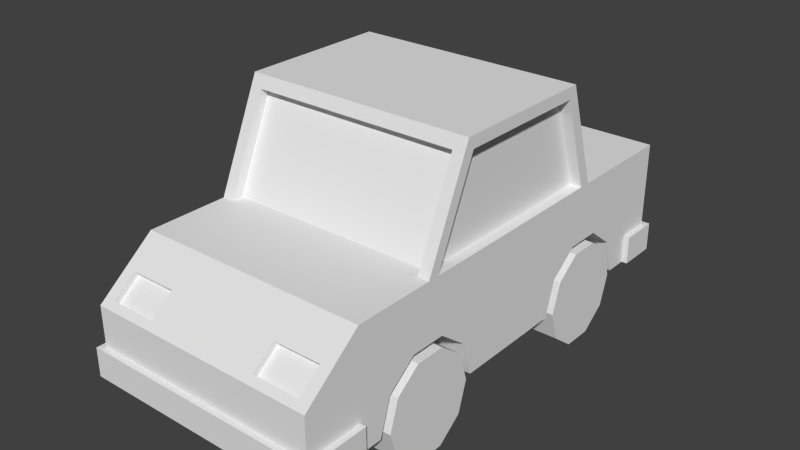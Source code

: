 # Source: Car.blend  (saved by Blender 2.72.0; exported with 4.5.12 LTS)
import bpy
from mathutils import Matrix  # noqa: F401  (used for matrix-valued properties, if any)

bpy.ops.wm.read_factory_settings(use_empty=True)
scene = bpy.context.scene
scene.name = 'Scene'

# ---- collections
col_collection_1 = bpy.data.collections.new('Collection 1'); scene.collection.children.link(col_collection_1)

# ---- world
world_world = bpy.data.worlds.new('World'); scene.world = world_world
world_world.color = (0.05088, 0.05088, 0.05088)
world_world.use_sun_shadow = False
world_world.sun_shadow_jitter_overblur = 0.0
world_world.cycles.sampling_method = 'MANUAL'
world_world.cycles.sample_map_resolution = 256

# ---- meshes
me_cylinder_001 = bpy.data.meshes.new('Cylinder.001')
me_cylinder_001.from_pydata([(0.0, 0.5, -0.2), (0.0, 0.5, 0.2), (0.309, 0.4045, -0.2), (0.309, 0.4045, 0.2), (0.5, 0.1545, -0.2), (0.5, 0.1545, 0.2), (0.5, -0.1545, -0.2), (0.5, -0.1545, 0.2), (0.309, -0.4045, -0.2), (0.309, -0.4045, 0.2), (-4.596e-08, -0.5, -0.2), (-4.596e-08, -0.5, 0.2), (-0.309, -0.4045, -0.2), (-0.309, -0.4045, 0.2), (-0.5, -0.1545, -0.2), (-0.5, -0.1545, 0.2), (-0.5, 0.1545, -0.2), (-0.5, 0.1545, 0.2), (-0.309, 0.4045, -0.2), (-0.309, 0.4045, 0.2)], [], [(0, 1, 3, 2), (2, 3, 5, 4), (4, 5, 7, 6), (6, 7, 9, 8), (8, 9, 11, 10), (10, 11, 13, 12), (12, 13, 15, 14), (14, 15, 17, 16), (3, 1, 19, 17, 15, 13, 11, 9, 7, 5), (18, 19, 1, 0), (16, 17, 19, 18), (0, 2, 4, 6, 8, 10, 12, 14, 16, 18)])
me_cylinder_001.use_remesh_preserve_volume = False
me_cylinder_001.use_remesh_preserve_attributes = False
me_cylinder_001.use_mirror_vertex_groups = False
me_cylinder_001.update()
me_cube = bpy.data.meshes.new('Cube')
me_cube.from_pydata([(0.65, -1.0, -5.96e-08), (0.65, 1.0, -5.96e-08), (-1.0, -1.0, 1.0), (-1.0, 1.0, 1.0), (1.0, 1.0, 1.0), (1.0, -1.0, 1.0), (-1.0, -0.6, 1.9), (-1.0, 0.7, 1.9), (1.0, 0.7, 1.9), (1.0, -0.6, 1.9), (-1.0, -1.7, 0.0), (1.0, -1.7, 0.0), (-1.0, -1.7, 1.0), (1.0, -1.7, 1.0), (-1.0, 2.0, 0.0), (1.0, 2.0, 0.0), (-1.0, 2.0, 1.0), (1.0, 2.0, 1.0), (1.0, -0.5, 0.0), (1.0, -1.5, 0.0), (1.0, -1.0, 0.5), (1.0, -1.405, 0.309), (1.0, -1.155, 0.5), (1.0, -0.8455, 0.5), (1.0, -0.595, 0.309), (1.0, 0.5, 0.0), (1.0, 1.0, 0.5), (1.0, 1.5, 0.0), (1.0, 1.155, 0.5), (1.0, 1.405, 0.309), (-1.0, 1.0, 0.5), (-1.0, 1.5, 0.0), (-1.0, 0.5, 0.0), (1.0, 0.595, 0.309), (1.0, 0.8455, 0.5), (-1.0, 1.405, 0.309), (-1.0, 1.155, 0.5), (-1.0, 0.8455, 0.5), (-1.0, 0.595, 0.309), (-1.0, -1.5, 0.0), (-1.0, -1.0, 0.5), (-1.0, -0.5, 0.0), (-0.65, 1.155, 0.5), (-1.0, -1.405, 0.309), (-1.0, -1.155, 0.5), (-0.65, -1.0, 0.0), (-0.65, 1.0, 0.0), (-0.65, 1.0, 0.5), (-0.65, 1.5, 0.0), (-0.65, 0.5, 0.0), (-0.65, 1.405, 0.309), (-1.0, -0.595, 0.309), (-1.0, -0.8455, 0.5), (-0.65, 0.8455, 0.5), (-0.65, 0.595, 0.309), (-0.65, -1.5, 0.0), (-0.65, -1.0, 0.5), (-0.65, -0.5, 0.0), (-0.65, -1.405, 0.309), (-0.65, -1.155, 0.5), (-0.65, -0.595, 0.309), (-0.65, -0.8455, 0.5), (0.65, -0.5, -5.96e-08), (0.65, -1.5, -5.96e-08), (0.65, -1.0, 0.5), (0.65, -1.405, 0.309), (0.65, -1.155, 0.5), (0.65, -0.8455, 0.5), (0.65, -0.595, 0.309), (0.65, 0.5, -5.96e-08), (0.65, 1.0, 0.5), (0.65, 1.5, -5.96e-08), (0.65, 1.154, 0.5), (0.65, 1.404, 0.309), (0.65, 0.595, 0.309), (0.65, 0.8455, 0.5), (-1.0, -2.2, 1.192e-07), (1.0, -2.2, 1.192e-07), (-1.0, -2.2, 0.6), (1.0, -2.2, 0.6), (-1.0, -2.2, 0.25), (1.0, -1.7, 0.25), (-1.0, -1.7, 0.25), (1.0, -2.2, 0.25), (-1.05, -1.7, 0.0), (1.05, -1.7, 0.0), (-1.05, -2.25, 1.192e-07), (1.05, -2.25, 1.192e-07), (-1.05, -2.25, 0.25), (1.05, -1.7, 0.25), (-1.05, -1.7, 0.25), (1.05, -2.25, 0.25), (-1.0, 1.7, 0.0), (-1.0, 2.0, 0.25), (1.0, 1.7, 0.0), (1.0, 2.0, 0.25), (-1.0, 1.7, 0.25), (1.0, 1.7, 0.25), (-1.05, 2.05, 0.0), (1.05, 2.05, 0.0), (-1.05, 1.7, 0.0), (-1.05, 2.05, 0.25), (1.05, 1.7, 0.0), (1.05, 2.05, 0.25), (-1.05, 1.7, 0.25), (1.05, 1.7, 0.25), (0.9, -1.0, 1.0), (-0.9, -1.0, 1.0), (-0.9, -0.6445, 1.8), (0.9, -0.6445, 1.8), (-0.9, 1.0, 1.0), (0.9, 1.0, 1.0), (0.9, 0.733, 1.8), (-0.9, 0.733, 1.8), (1.0, 0.9, 1.0), (1.0, -0.9, 1.0), (-1.0, 0.9, 1.0), (-1.0, -0.9, 1.0), (1.0, -0.5445, 1.8), (1.0, 0.633, 1.8), (-1.0, 0.633, 1.8), (-1.0, -0.5445, 1.8), (-0.9, 0.9, 1.0), (-0.9, -0.9, 1.0), (-0.9, 0.633, 1.8), (-0.9, -0.5445, 1.8), (0.9, 0.9, 1.0), (0.9, -0.9, 1.0), (0.9, -0.5445, 1.8), (0.9, 0.633, 1.8), (0.9, -0.9003, 1.0), (-0.9, -0.9003, 1.0), (-0.9, -0.5448, 1.8), (0.9, -0.5447, 1.8), (-0.9, 0.9, 1.0), (0.9, 0.9, 1.0), (0.9, 0.633, 1.8), (-0.9, 0.633, 1.8), (-1.0, -1.95, 0.8), (1.0, -1.95, 0.8), (-0.9, -1.95, 0.8), (-0.5, -1.95, 0.8), (-0.9, -2.145, 0.6441), (-0.5, -2.145, 0.6441), (0.5, -1.95, 0.8), (0.9, -1.95, 0.8), (0.9, -2.145, 0.6441), (0.5, -2.145, 0.6497), (-0.9001, -1.919, 0.7607), (-0.5001, -1.919, 0.7607), (-0.9001, -2.114, 0.6048), (-0.5001, -2.114, 0.6048), (0.4999, -1.919, 0.7607), (0.8999, -1.919, 0.7607), (0.8999, -2.114, 0.6048), (0.4999, -2.114, 0.6103)], [], [(51, 41, 57, 60), (28, 26, 70, 72), (23, 20, 64, 67), (27, 29, 73, 71), (22, 21, 65, 66), (106, 109, 133, 130), (9, 8, 7, 6), (114, 119, 129, 126), (110, 113, 137, 134), (117, 121, 125, 123), (10, 11, 77, 76), (5, 106, 107, 2, 12, 13), (70, 75, 74, 69, 1), (92, 96, 104, 100), (34, 33, 74, 75), (3, 110, 111, 4, 17, 16), (40, 52, 61, 56), (20, 5, 13, 81, 11, 19, 21, 22), (18, 24, 68, 62), (97, 94, 102, 105), (4, 114, 115, 5, 20, 23, 24, 18, 25, 33, 34, 26), (95, 97, 105, 103), (39, 43, 58, 55), (49, 54, 53, 47, 46), (2, 117, 116, 3, 30, 37, 38, 32, 41, 51, 52, 40), (2, 40, 44, 43, 39, 10, 82, 12), (56, 45, 55, 58, 59), (46, 47, 42, 50, 48), (56, 61, 60, 57, 45), (32, 38, 54, 49), (37, 30, 47, 53), (70, 1, 71, 73, 72), (36, 35, 50, 42), (44, 40, 56, 59), (52, 51, 60, 61), (0, 64, 66, 65, 63), (43, 44, 59, 58), (38, 37, 53, 54), (30, 36, 42, 47), (62, 68, 67, 64, 0), (35, 31, 48, 50), (26, 34, 75, 70), (24, 23, 67, 68), (33, 25, 69, 74), (20, 22, 66, 64), (21, 19, 63, 65), (29, 28, 72, 73), (0, 63, 19, 11, 10, 39, 55, 45, 57, 41, 32, 49, 46, 48, 31, 92, 14, 15, 94, 27, 71, 1, 69, 25, 18, 62), (81, 83, 91, 89), (147, 146, 154, 155), (80, 82, 90, 88), (83, 80, 88, 91), (81, 13, 139, 79, 83), (12, 82, 80, 78, 138), (79, 78, 80, 83), (91, 88, 86, 87), (85, 89, 91, 87), (90, 84, 86, 88), (82, 10, 84, 90), (77, 11, 85, 87), (10, 76, 86, 84), (76, 77, 87, 86), (11, 81, 89, 85), (16, 17, 95, 93), (30, 3, 16, 93, 96, 92, 31, 35, 36), (4, 26, 28, 29, 27, 94, 97, 95, 17), (101, 103, 99, 98), (103, 105, 102, 99), (100, 104, 101, 98), (96, 93, 101, 104), (93, 95, 103, 101), (94, 15, 99, 102), (14, 92, 100, 98), (15, 14, 98, 99), (2, 107, 108, 109, 106, 5, 9, 6), (4, 111, 112, 113, 110, 3, 7, 8), (5, 115, 118, 119, 114, 4, 8, 9), (3, 116, 120, 121, 117, 2, 6, 7), (122, 123, 125, 124), (121, 120, 124, 125), (120, 116, 122, 124), (116, 117, 123, 122), (127, 126, 129, 128), (119, 118, 128, 129), (118, 115, 127, 128), (115, 114, 126, 127), (131, 130, 133, 132), (109, 108, 132, 133), (108, 107, 131, 132), (107, 106, 130, 131), (135, 134, 137, 136), (113, 112, 136, 137), (112, 111, 135, 136), (111, 110, 134, 135), (13, 12, 138, 140, 141, 144, 145, 139), (144, 147, 155, 152), (139, 145, 146, 147, 144, 141, 143, 142, 140, 138, 78, 79), (153, 152, 155, 154), (149, 148, 150, 151), (146, 145, 153, 154), (145, 144, 152, 153), (143, 141, 149, 151), (142, 143, 151, 150), (140, 142, 150, 148), (141, 140, 148, 149)])
me_cube.use_remesh_preserve_volume = False
me_cube.use_remesh_preserve_attributes = False
me_cube.use_mirror_vertex_groups = False
me_cube.update()
me_cylinder_002 = bpy.data.meshes.new('Cylinder.002')
me_cylinder_002.from_pydata([(0.0, 0.5, -0.2), (0.0, 0.5, 0.2), (0.309, 0.4045, -0.2), (0.309, 0.4045, 0.2), (0.5, 0.1545, -0.2), (0.5, 0.1545, 0.2), (0.5, -0.1545, -0.2), (0.5, -0.1545, 0.2), (0.309, -0.4045, -0.2), (0.309, -0.4045, 0.2), (-4.596e-08, -0.5, -0.2), (-4.596e-08, -0.5, 0.2), (-0.309, -0.4045, -0.2), (-0.309, -0.4045, 0.2), (-0.5, -0.1545, -0.2), (-0.5, -0.1545, 0.2), (-0.5, 0.1545, -0.2), (-0.5, 0.1545, 0.2), (-0.309, 0.4045, -0.2), (-0.309, 0.4045, 0.2)], [], [(0, 1, 3, 2), (2, 3, 5, 4), (4, 5, 7, 6), (6, 7, 9, 8), (8, 9, 11, 10), (10, 11, 13, 12), (12, 13, 15, 14), (14, 15, 17, 16), (3, 1, 19, 17, 15, 13, 11, 9, 7, 5), (18, 19, 1, 0), (16, 17, 19, 18), (0, 2, 4, 6, 8, 10, 12, 14, 16, 18)])
me_cylinder_002.use_remesh_preserve_volume = False
me_cylinder_002.use_remesh_preserve_attributes = False
me_cylinder_002.use_mirror_vertex_groups = False
me_cylinder_002.update()
me_cylinder_003 = bpy.data.meshes.new('Cylinder.003')
me_cylinder_003.from_pydata([(0.0, 0.5, -0.2), (0.0, 0.5, 0.2), (0.309, 0.4045, -0.2), (0.309, 0.4045, 0.2), (0.5, 0.1545, -0.2), (0.5, 0.1545, 0.2), (0.5, -0.1545, -0.2), (0.5, -0.1545, 0.2), (0.309, -0.4045, -0.2), (0.309, -0.4045, 0.2), (-4.596e-08, -0.5, -0.2), (-4.596e-08, -0.5, 0.2), (-0.309, -0.4045, -0.2), (-0.309, -0.4045, 0.2), (-0.5, -0.1545, -0.2), (-0.5, -0.1545, 0.2), (-0.5, 0.1545, -0.2), (-0.5, 0.1545, 0.2), (-0.309, 0.4045, -0.2), (-0.309, 0.4045, 0.2)], [], [(0, 1, 3, 2), (2, 3, 5, 4), (4, 5, 7, 6), (6, 7, 9, 8), (8, 9, 11, 10), (10, 11, 13, 12), (12, 13, 15, 14), (14, 15, 17, 16), (3, 1, 19, 17, 15, 13, 11, 9, 7, 5), (18, 19, 1, 0), (16, 17, 19, 18), (0, 2, 4, 6, 8, 10, 12, 14, 16, 18)])
me_cylinder_003.use_remesh_preserve_volume = False
me_cylinder_003.use_remesh_preserve_attributes = False
me_cylinder_003.use_mirror_vertex_groups = False
me_cylinder_003.update()
me_cylinder_004 = bpy.data.meshes.new('Cylinder.004')
me_cylinder_004.from_pydata([(0.0, 0.5, -0.2), (0.0, 0.5, 0.2), (0.309, 0.4045, -0.2), (0.309, 0.4045, 0.2), (0.5, 0.1545, -0.2), (0.5, 0.1545, 0.2), (0.5, -0.1545, -0.2), (0.5, -0.1545, 0.2), (0.309, -0.4045, -0.2), (0.309, -0.4045, 0.2), (-4.596e-08, -0.5, -0.2), (-4.596e-08, -0.5, 0.2), (-0.309, -0.4045, -0.2), (-0.309, -0.4045, 0.2), (-0.5, -0.1545, -0.2), (-0.5, -0.1545, 0.2), (-0.5, 0.1545, -0.2), (-0.5, 0.1545, 0.2), (-0.309, 0.4045, -0.2), (-0.309, 0.4045, 0.2)], [], [(0, 1, 3, 2), (2, 3, 5, 4), (4, 5, 7, 6), (6, 7, 9, 8), (8, 9, 11, 10), (10, 11, 13, 12), (12, 13, 15, 14), (14, 15, 17, 16), (3, 1, 19, 17, 15, 13, 11, 9, 7, 5), (18, 19, 1, 0), (16, 17, 19, 18), (0, 2, 4, 6, 8, 10, 12, 14, 16, 18)])
me_cylinder_004.use_remesh_preserve_volume = False
me_cylinder_004.use_remesh_preserve_attributes = False
me_cylinder_004.use_mirror_vertex_groups = False
me_cylinder_004.update()

# ---- objects
ob_ture_front_left = bpy.data.objects.new('Ture Front Left', me_cylinder_001)
ob_car = bpy.data.objects.new('Car', me_cube)
ob_tire_front_right = bpy.data.objects.new('Tire Front Right', me_cylinder_002)
ob_tire_back_left = bpy.data.objects.new('Tire Back Left', me_cylinder_003)
ob_tire_back_right = bpy.data.objects.new('Tire Back Right', me_cylinder_004)

# ---- transforms, parenting, visibility, modifiers, constraints
ob_ture_front_left.location = (0.85, -1.0, 0.5)
ob_ture_front_left.rotation_euler = (0.0, 1.571, 0.0)
ob_ture_front_left.scale = (0.85, 0.85, 0.85)
ob_ture_front_left.lineart.crease_threshold = 0.0
ob_car.location = (0.0, 0.0, 0.5)
ob_car.lineart.crease_threshold = 0.0
ob_tire_front_right.location = (-0.86, -1.0, 0.5)
ob_tire_front_right.rotation_euler = (0.0, 1.571, 0.0)
ob_tire_front_right.scale = (0.85, 0.85, 0.85)
ob_tire_front_right.lineart.crease_threshold = 0.0
ob_tire_back_left.location = (0.85, 1.0, 0.5)
ob_tire_back_left.rotation_euler = (0.0, 1.571, 0.0)
ob_tire_back_left.scale = (0.85, 0.85, 0.85)
ob_tire_back_left.lineart.crease_threshold = 0.0
ob_tire_back_right.location = (-0.85, 1.0, 0.5)
ob_tire_back_right.rotation_euler = (0.0, 1.571, 0.0)
ob_tire_back_right.scale = (0.85, 0.85, 0.85)
ob_tire_back_right.lineart.crease_threshold = 0.0

# ---- collection membership
col_collection_1.objects.link(ob_ture_front_left)
col_collection_1.objects.link(ob_car)
col_collection_1.objects.link(ob_tire_front_right)
col_collection_1.objects.link(ob_tire_back_left)
col_collection_1.objects.link(ob_tire_back_right)

# ---- scene / render settings (as saved in the file)
scene.frame_start = 1; scene.frame_end = 250; scene.frame_set(4)
scene.render.engine = 'BLENDER_EEVEE_NEXT'
scene.render.resolution_percentage = 50
scene.render.dither_intensity = 0.0
scene.cycles.use_denoising = False
scene.cycles.samples = 10
scene.cycles.sampling_pattern = 'TABULATED_SOBOL'
scene.cycles.light_sampling_threshold = 0.0
scene.cycles.use_adaptive_sampling = False
scene.cycles.use_light_tree = False
scene.cycles.blur_glossy = 0.0
scene.cycles.pixel_filter_type = 'GAUSSIAN'
scene.cycles.sample_clamp_indirect = 0.0
scene.view_settings.view_transform = 'Standard'
bpy.context.view_layer.update()

# ---- added for rendering (the .blend has no active camera and no usable light): camera, sun
cam_auto = bpy.data.cameras.new('AutoCamera')
cam_auto.lens = 50.0
cam_auto.sensor_width = 36.0
cam_auto.clip_end = 1000.0
ob_auto_camera = bpy.data.objects.new('AutoCamera', cam_auto)
scene.collection.objects.link(ob_auto_camera)
ob_auto_camera.location = (4.92248, -6.00697, 5.17548)
ob_auto_camera.rotation_euler = (1.09748, -7.21219e-08, 0.694738)
scene.camera = ob_auto_camera
light_auto_sun = bpy.data.lights.new('AutoSun', 'SUN')
light_auto_sun.energy = 3.0
light_auto_sun.angle = 0.0523599
ob_auto_sun = bpy.data.objects.new('AutoSun', light_auto_sun)
scene.collection.objects.link(ob_auto_sun)
ob_auto_sun.rotation_euler = (0.872665, 0.174533, 0.523599)
bpy.context.view_layer.update()
